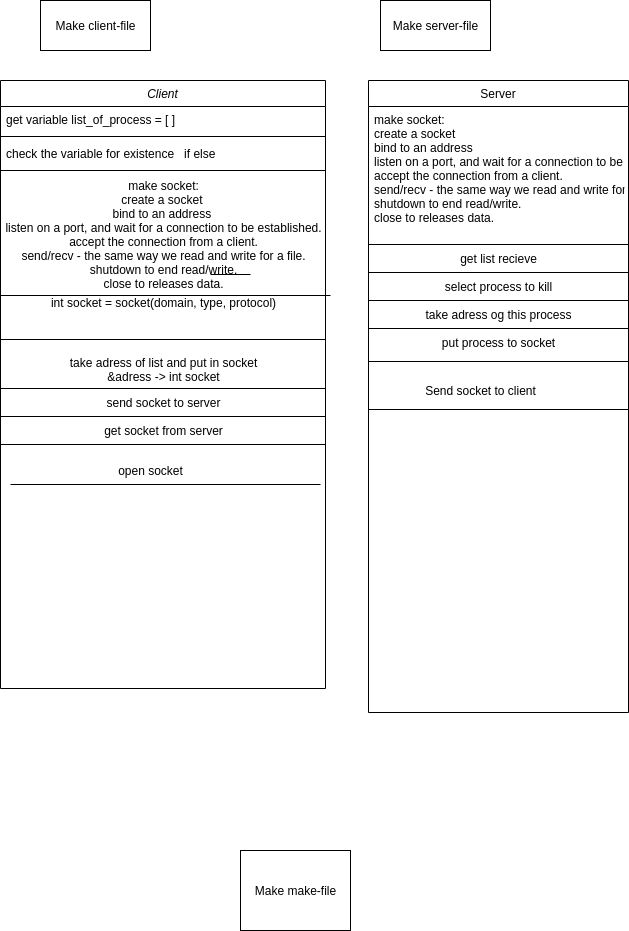

The diagram above was exported from draw.io. Its source (the exported page's mxGraphModel, read from the mxfile embedded in the PNG):
<mxGraphModel dx="801" dy="462" grid="1" gridSize="10" guides="1" tooltips="1" connect="1" arrows="1" fold="1" page="1" pageScale="1" pageWidth="827" pageHeight="1169" math="0" shadow="0">
  <root>
    <mxCell id="WIyWlLk6GJQsqaUBKTNV-0" />
    <mxCell id="WIyWlLk6GJQsqaUBKTNV-1" parent="WIyWlLk6GJQsqaUBKTNV-0" />
    <mxCell id="zkfFHV4jXpPFQw0GAbJ--0" value="Client" style="swimlane;fontStyle=2;align=center;verticalAlign=top;childLayout=stackLayout;horizontal=1;startSize=26;horizontalStack=0;resizeParent=1;resizeLast=0;collapsible=1;marginBottom=0;rounded=0;shadow=0;strokeWidth=1;" parent="WIyWlLk6GJQsqaUBKTNV-1" vertex="1">
      <mxGeometry x="140" y="120" width="325" height="608" as="geometry">
        <mxRectangle x="230" y="140" width="160" height="26" as="alternateBounds" />
      </mxGeometry>
    </mxCell>
    <mxCell id="zkfFHV4jXpPFQw0GAbJ--1" value="get variable list_of_process = [ ]" style="text;align=left;verticalAlign=top;spacingLeft=4;spacingRight=4;overflow=hidden;rotatable=0;points=[[0,0.5],[1,0.5]];portConstraint=eastwest;" parent="zkfFHV4jXpPFQw0GAbJ--0" vertex="1">
      <mxGeometry y="26" width="325" height="26" as="geometry" />
    </mxCell>
    <mxCell id="QiiI1SN7hezlgDdV2_Pp-16" value="" style="line;strokeWidth=1;fillColor=none;align=left;verticalAlign=middle;spacingTop=-1;spacingLeft=3;spacingRight=3;rotatable=0;labelPosition=right;points=[];portConstraint=eastwest;" vertex="1" parent="zkfFHV4jXpPFQw0GAbJ--0">
      <mxGeometry y="52" width="325" height="8" as="geometry" />
    </mxCell>
    <mxCell id="zkfFHV4jXpPFQw0GAbJ--3" value="check the variable for existence   if else" style="text;align=left;verticalAlign=top;spacingLeft=4;spacingRight=4;overflow=hidden;rotatable=0;points=[[0,0.5],[1,0.5]];portConstraint=eastwest;rounded=0;shadow=0;html=0;" parent="zkfFHV4jXpPFQw0GAbJ--0" vertex="1">
      <mxGeometry y="60" width="325" height="26" as="geometry" />
    </mxCell>
    <mxCell id="zkfFHV4jXpPFQw0GAbJ--4" value="" style="line;html=1;strokeWidth=1;align=left;verticalAlign=middle;spacingTop=-1;spacingLeft=3;spacingRight=3;rotatable=0;labelPosition=right;points=[];portConstraint=eastwest;" parent="zkfFHV4jXpPFQw0GAbJ--0" vertex="1">
      <mxGeometry y="86" width="325" height="8" as="geometry" />
    </mxCell>
    <mxCell id="QiiI1SN7hezlgDdV2_Pp-9" value="make socket:&lt;br&gt;&lt;div&gt;create a socket&amp;nbsp;&lt;/div&gt;&lt;div&gt;bind to an address&amp;nbsp;&lt;/div&gt;&lt;div&gt;listen on a port, and wait for a connection to be established.&lt;/div&gt;&lt;div&gt;accept the connection from a client.&lt;/div&gt;&lt;div&gt;send/recv - the same way we read and write for a file.&lt;/div&gt;&lt;div&gt;shutdown to end read/write.&lt;/div&gt;&lt;div&gt;close to releases data.&lt;/div&gt;" style="text;html=1;align=center;verticalAlign=middle;resizable=0;points=[];autosize=1;" vertex="1" parent="zkfFHV4jXpPFQw0GAbJ--0">
      <mxGeometry y="94" width="325" height="120" as="geometry" />
    </mxCell>
    <mxCell id="QiiI1SN7hezlgDdV2_Pp-10" value="&lt;div&gt;int socket = socket(domain, type, protocol)&lt;/div&gt;&lt;div&gt;&lt;br&gt;&lt;/div&gt;" style="text;html=1;align=center;verticalAlign=middle;resizable=0;points=[];autosize=1;" vertex="1" parent="zkfFHV4jXpPFQw0GAbJ--0">
      <mxGeometry y="214" width="325" height="30" as="geometry" />
    </mxCell>
    <mxCell id="QiiI1SN7hezlgDdV2_Pp-14" value="" style="line;strokeWidth=1;fillColor=none;align=left;verticalAlign=middle;spacingTop=-1;spacingLeft=3;spacingRight=3;rotatable=0;labelPosition=right;points=[];portConstraint=eastwest;" vertex="1" parent="zkfFHV4jXpPFQw0GAbJ--0">
      <mxGeometry y="244" width="325" height="30" as="geometry" />
    </mxCell>
    <mxCell id="QiiI1SN7hezlgDdV2_Pp-11" value="take adress of list and put in socket&lt;br&gt;&amp;amp;adress -&amp;gt; int socket" style="text;html=1;align=center;verticalAlign=middle;resizable=0;points=[];autosize=1;" vertex="1" parent="zkfFHV4jXpPFQw0GAbJ--0">
      <mxGeometry y="274" width="325" height="30" as="geometry" />
    </mxCell>
    <mxCell id="QiiI1SN7hezlgDdV2_Pp-18" value="" style="line;strokeWidth=1;fillColor=none;align=left;verticalAlign=middle;spacingTop=-1;spacingLeft=3;spacingRight=3;rotatable=0;labelPosition=right;points=[];portConstraint=eastwest;" vertex="1" parent="zkfFHV4jXpPFQw0GAbJ--0">
      <mxGeometry y="304" width="325" height="8" as="geometry" />
    </mxCell>
    <mxCell id="QiiI1SN7hezlgDdV2_Pp-12" value="send socket to server" style="text;html=1;align=center;verticalAlign=middle;resizable=0;points=[];autosize=1;" vertex="1" parent="zkfFHV4jXpPFQw0GAbJ--0">
      <mxGeometry y="312" width="325" height="20" as="geometry" />
    </mxCell>
    <mxCell id="QiiI1SN7hezlgDdV2_Pp-19" value="" style="line;strokeWidth=1;fillColor=none;align=left;verticalAlign=middle;spacingTop=-1;spacingLeft=3;spacingRight=3;rotatable=0;labelPosition=right;points=[];portConstraint=eastwest;" vertex="1" parent="zkfFHV4jXpPFQw0GAbJ--0">
      <mxGeometry y="332" width="325" height="8" as="geometry" />
    </mxCell>
    <mxCell id="QiiI1SN7hezlgDdV2_Pp-39" value="get socket from server" style="text;html=1;align=center;verticalAlign=middle;resizable=0;points=[];autosize=1;" vertex="1" parent="zkfFHV4jXpPFQw0GAbJ--0">
      <mxGeometry y="340" width="325" height="20" as="geometry" />
    </mxCell>
    <mxCell id="QiiI1SN7hezlgDdV2_Pp-40" value="" style="line;strokeWidth=1;fillColor=none;align=left;verticalAlign=middle;spacingTop=-1;spacingLeft=3;spacingRight=3;rotatable=0;labelPosition=right;points=[];portConstraint=eastwest;" vertex="1" parent="zkfFHV4jXpPFQw0GAbJ--0">
      <mxGeometry y="360" width="325" height="8" as="geometry" />
    </mxCell>
    <mxCell id="zkfFHV4jXpPFQw0GAbJ--17" value="Server" style="swimlane;fontStyle=0;align=center;verticalAlign=top;childLayout=stackLayout;horizontal=1;startSize=26;horizontalStack=0;resizeParent=1;resizeLast=0;collapsible=1;marginBottom=0;rounded=0;shadow=0;strokeWidth=1;" parent="WIyWlLk6GJQsqaUBKTNV-1" vertex="1">
      <mxGeometry x="508" y="120" width="260" height="632" as="geometry">
        <mxRectangle x="550" y="140" width="160" height="26" as="alternateBounds" />
      </mxGeometry>
    </mxCell>
    <mxCell id="zkfFHV4jXpPFQw0GAbJ--18" value="make socket:&#10;create a socket &#10;bind to an address &#10;listen on a port, and wait for a connection to be established.&#10;accept the connection from a client.&#10;send/recv - the same way we read and write for a file.&#10;shutdown to end read/write.&#10;close to releases data." style="text;align=left;verticalAlign=top;spacingLeft=4;spacingRight=4;overflow=hidden;rotatable=0;points=[[0,0.5],[1,0.5]];portConstraint=eastwest;" parent="zkfFHV4jXpPFQw0GAbJ--17" vertex="1">
      <mxGeometry y="26" width="260" height="134" as="geometry" />
    </mxCell>
    <mxCell id="QiiI1SN7hezlgDdV2_Pp-21" value="" style="line;strokeWidth=1;fillColor=none;align=left;verticalAlign=middle;spacingTop=-1;spacingLeft=3;spacingRight=3;rotatable=0;labelPosition=right;points=[];portConstraint=eastwest;" vertex="1" parent="zkfFHV4jXpPFQw0GAbJ--17">
      <mxGeometry y="160" width="260" height="8" as="geometry" />
    </mxCell>
    <mxCell id="QiiI1SN7hezlgDdV2_Pp-22" value="get list recieve" style="text;html=1;align=center;verticalAlign=middle;resizable=0;points=[];autosize=1;" vertex="1" parent="zkfFHV4jXpPFQw0GAbJ--17">
      <mxGeometry y="168" width="260" height="20" as="geometry" />
    </mxCell>
    <mxCell id="QiiI1SN7hezlgDdV2_Pp-23" value="" style="line;strokeWidth=1;fillColor=none;align=left;verticalAlign=middle;spacingTop=-1;spacingLeft=3;spacingRight=3;rotatable=0;labelPosition=right;points=[];portConstraint=eastwest;" vertex="1" parent="zkfFHV4jXpPFQw0GAbJ--17">
      <mxGeometry y="188" width="260" height="8" as="geometry" />
    </mxCell>
    <mxCell id="QiiI1SN7hezlgDdV2_Pp-24" value="select process to kill" style="text;html=1;align=center;verticalAlign=middle;resizable=0;points=[];autosize=1;" vertex="1" parent="zkfFHV4jXpPFQw0GAbJ--17">
      <mxGeometry y="196" width="260" height="20" as="geometry" />
    </mxCell>
    <mxCell id="QiiI1SN7hezlgDdV2_Pp-25" value="" style="line;strokeWidth=1;fillColor=none;align=left;verticalAlign=middle;spacingTop=-1;spacingLeft=3;spacingRight=3;rotatable=0;labelPosition=right;points=[];portConstraint=eastwest;" vertex="1" parent="zkfFHV4jXpPFQw0GAbJ--17">
      <mxGeometry y="216" width="260" height="8" as="geometry" />
    </mxCell>
    <mxCell id="QiiI1SN7hezlgDdV2_Pp-26" value="take adress og this process" style="text;html=1;align=center;verticalAlign=middle;resizable=0;points=[];autosize=1;" vertex="1" parent="zkfFHV4jXpPFQw0GAbJ--17">
      <mxGeometry y="224" width="260" height="20" as="geometry" />
    </mxCell>
    <mxCell id="QiiI1SN7hezlgDdV2_Pp-29" value="" style="line;strokeWidth=1;fillColor=none;align=left;verticalAlign=middle;spacingTop=-1;spacingLeft=3;spacingRight=3;rotatable=0;labelPosition=right;points=[];portConstraint=eastwest;" vertex="1" parent="zkfFHV4jXpPFQw0GAbJ--17">
      <mxGeometry y="244" width="260" height="8" as="geometry" />
    </mxCell>
    <mxCell id="QiiI1SN7hezlgDdV2_Pp-31" value="put process to socket&lt;br&gt;" style="text;html=1;align=center;verticalAlign=middle;resizable=0;points=[];autosize=1;" vertex="1" parent="zkfFHV4jXpPFQw0GAbJ--17">
      <mxGeometry y="252" width="260" height="20" as="geometry" />
    </mxCell>
    <mxCell id="QiiI1SN7hezlgDdV2_Pp-32" value="" style="line;strokeWidth=1;fillColor=none;align=left;verticalAlign=middle;spacingTop=-1;spacingLeft=3;spacingRight=3;rotatable=0;labelPosition=right;points=[];portConstraint=eastwest;" vertex="1" parent="zkfFHV4jXpPFQw0GAbJ--17">
      <mxGeometry y="272" width="260" height="18" as="geometry" />
    </mxCell>
    <mxCell id="zkfFHV4jXpPFQw0GAbJ--23" value="" style="line;html=1;strokeWidth=1;align=left;verticalAlign=middle;spacingTop=-1;spacingLeft=3;spacingRight=3;rotatable=0;labelPosition=right;points=[];portConstraint=eastwest;" parent="zkfFHV4jXpPFQw0GAbJ--17" vertex="1">
      <mxGeometry y="290" width="260" height="78" as="geometry" />
    </mxCell>
    <mxCell id="QiiI1SN7hezlgDdV2_Pp-5" value="Make client-file" style="html=1;" vertex="1" parent="WIyWlLk6GJQsqaUBKTNV-1">
      <mxGeometry x="180" y="40" width="110" height="50" as="geometry" />
    </mxCell>
    <mxCell id="QiiI1SN7hezlgDdV2_Pp-6" value="Make server-file" style="html=1;" vertex="1" parent="WIyWlLk6GJQsqaUBKTNV-1">
      <mxGeometry x="520" y="40" width="110" height="50" as="geometry" />
    </mxCell>
    <mxCell id="QiiI1SN7hezlgDdV2_Pp-7" value="Make make-file" style="html=1;" vertex="1" parent="WIyWlLk6GJQsqaUBKTNV-1">
      <mxGeometry x="380" y="890" width="110" height="80" as="geometry" />
    </mxCell>
    <mxCell id="QiiI1SN7hezlgDdV2_Pp-15" value="" style="line;strokeWidth=1;fillColor=none;align=left;verticalAlign=middle;spacingTop=-1;spacingLeft=3;spacingRight=3;rotatable=0;labelPosition=right;points=[];portConstraint=eastwest;" vertex="1" parent="WIyWlLk6GJQsqaUBKTNV-1">
      <mxGeometry x="140" y="330" width="330" height="10" as="geometry" />
    </mxCell>
    <mxCell id="QiiI1SN7hezlgDdV2_Pp-33" value="Send socket to client" style="text;html=1;align=center;verticalAlign=middle;resizable=0;points=[];autosize=1;" vertex="1" parent="WIyWlLk6GJQsqaUBKTNV-1">
      <mxGeometry x="555" y="420" width="130" height="20" as="geometry" />
    </mxCell>
    <mxCell id="QiiI1SN7hezlgDdV2_Pp-34" value="" style="line;strokeWidth=1;fillColor=none;align=left;verticalAlign=middle;spacingTop=-1;spacingLeft=3;spacingRight=3;rotatable=0;labelPosition=right;points=[];portConstraint=eastwest;" vertex="1" parent="WIyWlLk6GJQsqaUBKTNV-1">
      <mxGeometry x="350" y="310" width="40" height="8" as="geometry" />
    </mxCell>
    <mxCell id="QiiI1SN7hezlgDdV2_Pp-41" value="open socket&lt;br&gt;" style="text;html=1;align=center;verticalAlign=middle;resizable=0;points=[];autosize=1;" vertex="1" parent="WIyWlLk6GJQsqaUBKTNV-1">
      <mxGeometry x="250" y="500" width="80" height="20" as="geometry" />
    </mxCell>
    <mxCell id="QiiI1SN7hezlgDdV2_Pp-44" value="" style="line;strokeWidth=1;fillColor=none;align=left;verticalAlign=middle;spacingTop=-1;spacingLeft=3;spacingRight=3;rotatable=0;labelPosition=right;points=[];portConstraint=eastwest;" vertex="1" parent="WIyWlLk6GJQsqaUBKTNV-1">
      <mxGeometry x="150" y="520" width="310" height="8" as="geometry" />
    </mxCell>
  </root>
</mxGraphModel>